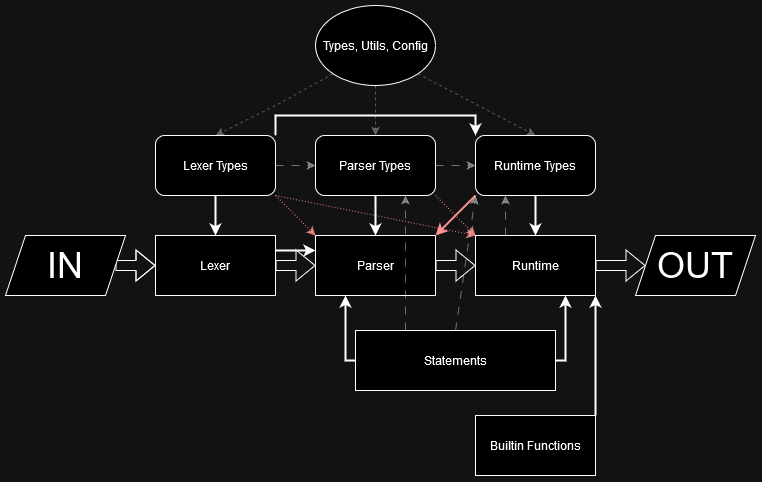

The diagram above was exported from draw.io. Its source (the exported page's mxGraphModel, read from the mxfile embedded in the PNG):
<mxGraphModel dx="1134" dy="591" grid="1" gridSize="10" guides="1" tooltips="1" connect="1" arrows="1" fold="1" page="1" pageScale="1" pageWidth="827" pageHeight="1169" math="0" shadow="0">
  <root>
    <mxCell id="0" />
    <mxCell id="1" parent="0" />
    <mxCell id="JhUP4v_v8Nc1ndKtpkxs-42" style="rounded=0;orthogonalLoop=1;jettySize=auto;html=1;exitX=1;exitY=1;exitDx=0;exitDy=0;entryX=0;entryY=0;entryDx=0;entryDy=0;strokeWidth=1;dashed=1;dashPattern=1 2;fillColor=#f8cecc;strokeColor=#b85450;" edge="1" parent="1" source="JhUP4v_v8Nc1ndKtpkxs-2" target="JhUP4v_v8Nc1ndKtpkxs-7">
      <mxGeometry relative="1" as="geometry" />
    </mxCell>
    <mxCell id="JhUP4v_v8Nc1ndKtpkxs-17" style="rounded=0;orthogonalLoop=1;jettySize=auto;html=1;exitX=0;exitY=1;exitDx=0;exitDy=0;entryX=0.5;entryY=0;entryDx=0;entryDy=0;strokeColor=#666666;dashed=1;opacity=50;fillColor=#f5f5f5;" edge="1" parent="1" source="JhUP4v_v8Nc1ndKtpkxs-1" target="JhUP4v_v8Nc1ndKtpkxs-2">
      <mxGeometry relative="1" as="geometry">
        <Array as="points">
          <mxPoint x="280" y="270" />
        </Array>
      </mxGeometry>
    </mxCell>
    <mxCell id="JhUP4v_v8Nc1ndKtpkxs-18" style="edgeStyle=orthogonalEdgeStyle;rounded=0;orthogonalLoop=1;jettySize=auto;html=1;exitX=0.5;exitY=1;exitDx=0;exitDy=0;entryX=0.5;entryY=0;entryDx=0;entryDy=0;dashed=1;strokeColor=#666666;align=center;verticalAlign=middle;fontFamily=Helvetica;fontSize=11;fontColor=default;labelBackgroundColor=default;endArrow=classic;fillColor=#f5f5f5;opacity=50;" edge="1" parent="1" source="JhUP4v_v8Nc1ndKtpkxs-1" target="JhUP4v_v8Nc1ndKtpkxs-4">
      <mxGeometry relative="1" as="geometry" />
    </mxCell>
    <mxCell id="JhUP4v_v8Nc1ndKtpkxs-19" style="rounded=0;orthogonalLoop=1;jettySize=auto;html=1;exitX=1;exitY=1;exitDx=0;exitDy=0;entryX=0.5;entryY=0;entryDx=0;entryDy=0;dashed=1;strokeColor=#666666;align=center;verticalAlign=middle;fontFamily=Helvetica;fontSize=11;fontColor=default;labelBackgroundColor=default;endArrow=classic;fillColor=#f5f5f5;opacity=50;" edge="1" parent="1" source="JhUP4v_v8Nc1ndKtpkxs-1" target="JhUP4v_v8Nc1ndKtpkxs-6">
      <mxGeometry relative="1" as="geometry" />
    </mxCell>
    <mxCell id="JhUP4v_v8Nc1ndKtpkxs-1" value="&lt;div&gt;Types, Utils, Config&lt;/div&gt;" style="ellipse;whiteSpace=wrap;html=1;" vertex="1" parent="1">
      <mxGeometry x="320" y="170" width="120" height="80" as="geometry" />
    </mxCell>
    <mxCell id="JhUP4v_v8Nc1ndKtpkxs-10" style="edgeStyle=orthogonalEdgeStyle;rounded=0;orthogonalLoop=1;jettySize=auto;html=1;strokeWidth=2;" edge="1" parent="1" source="JhUP4v_v8Nc1ndKtpkxs-2" target="JhUP4v_v8Nc1ndKtpkxs-3">
      <mxGeometry relative="1" as="geometry" />
    </mxCell>
    <mxCell id="JhUP4v_v8Nc1ndKtpkxs-16" value="" style="edgeStyle=orthogonalEdgeStyle;rounded=0;orthogonalLoop=1;jettySize=auto;html=1;dashed=1;dashPattern=8 8;opacity=40;" edge="1" parent="1" source="JhUP4v_v8Nc1ndKtpkxs-2" target="JhUP4v_v8Nc1ndKtpkxs-4">
      <mxGeometry relative="1" as="geometry">
        <Array as="points">
          <mxPoint x="300" y="330" />
          <mxPoint x="300" y="330" />
        </Array>
      </mxGeometry>
    </mxCell>
    <mxCell id="JhUP4v_v8Nc1ndKtpkxs-33" style="rounded=0;orthogonalLoop=1;jettySize=auto;html=1;exitX=1;exitY=1;exitDx=0;exitDy=0;entryX=0;entryY=0;entryDx=0;entryDy=0;strokeWidth=1;dashed=1;dashPattern=1 2;fillColor=#f8cecc;strokeColor=#b85450;" edge="1" parent="1" source="JhUP4v_v8Nc1ndKtpkxs-2" target="JhUP4v_v8Nc1ndKtpkxs-5">
      <mxGeometry relative="1" as="geometry" />
    </mxCell>
    <mxCell id="JhUP4v_v8Nc1ndKtpkxs-38" style="edgeStyle=orthogonalEdgeStyle;rounded=0;orthogonalLoop=1;jettySize=auto;html=1;exitX=1;exitY=0;exitDx=0;exitDy=0;entryX=0;entryY=0;entryDx=0;entryDy=0;strokeWidth=2;elbow=vertical;" edge="1" parent="1" source="JhUP4v_v8Nc1ndKtpkxs-2" target="JhUP4v_v8Nc1ndKtpkxs-6">
      <mxGeometry relative="1" as="geometry" />
    </mxCell>
    <mxCell id="JhUP4v_v8Nc1ndKtpkxs-2" value="Lexer Types" style="rounded=1;whiteSpace=wrap;html=1;" vertex="1" parent="1">
      <mxGeometry x="160" y="300" width="120" height="60" as="geometry" />
    </mxCell>
    <mxCell id="JhUP4v_v8Nc1ndKtpkxs-13" style="edgeStyle=orthogonalEdgeStyle;rounded=0;orthogonalLoop=1;jettySize=auto;html=1;shape=flexArrow;" edge="1" parent="1" source="JhUP4v_v8Nc1ndKtpkxs-3" target="JhUP4v_v8Nc1ndKtpkxs-5">
      <mxGeometry relative="1" as="geometry" />
    </mxCell>
    <mxCell id="JhUP4v_v8Nc1ndKtpkxs-32" style="edgeStyle=orthogonalEdgeStyle;rounded=0;orthogonalLoop=1;jettySize=auto;html=1;exitX=1;exitY=0.25;exitDx=0;exitDy=0;entryX=0;entryY=0.25;entryDx=0;entryDy=0;strokeWidth=2;" edge="1" parent="1" source="JhUP4v_v8Nc1ndKtpkxs-3" target="JhUP4v_v8Nc1ndKtpkxs-5">
      <mxGeometry relative="1" as="geometry" />
    </mxCell>
    <mxCell id="JhUP4v_v8Nc1ndKtpkxs-3" value="Lexer" style="rounded=0;whiteSpace=wrap;html=1;" vertex="1" parent="1">
      <mxGeometry x="160" y="400" width="120" height="60" as="geometry" />
    </mxCell>
    <mxCell id="JhUP4v_v8Nc1ndKtpkxs-11" style="edgeStyle=orthogonalEdgeStyle;rounded=0;orthogonalLoop=1;jettySize=auto;html=1;strokeWidth=2;" edge="1" parent="1" source="JhUP4v_v8Nc1ndKtpkxs-4" target="JhUP4v_v8Nc1ndKtpkxs-5">
      <mxGeometry relative="1" as="geometry" />
    </mxCell>
    <mxCell id="JhUP4v_v8Nc1ndKtpkxs-39" value="" style="edgeStyle=orthogonalEdgeStyle;rounded=0;orthogonalLoop=1;jettySize=auto;html=1;dashed=1;dashPattern=8 8;opacity=40;" edge="1" parent="1" source="JhUP4v_v8Nc1ndKtpkxs-4" target="JhUP4v_v8Nc1ndKtpkxs-6">
      <mxGeometry relative="1" as="geometry" />
    </mxCell>
    <mxCell id="JhUP4v_v8Nc1ndKtpkxs-43" style="rounded=0;orthogonalLoop=1;jettySize=auto;html=1;exitX=1;exitY=1;exitDx=0;exitDy=0;entryX=0;entryY=0;entryDx=0;entryDy=0;dashed=1;dashPattern=1 2;fillColor=#f8cecc;strokeColor=#b85450;" edge="1" parent="1" source="JhUP4v_v8Nc1ndKtpkxs-4" target="JhUP4v_v8Nc1ndKtpkxs-7">
      <mxGeometry relative="1" as="geometry" />
    </mxCell>
    <mxCell id="JhUP4v_v8Nc1ndKtpkxs-4" value="Parser Types" style="rounded=1;whiteSpace=wrap;html=1;" vertex="1" parent="1">
      <mxGeometry x="320" y="300" width="120" height="60" as="geometry" />
    </mxCell>
    <mxCell id="JhUP4v_v8Nc1ndKtpkxs-15" value="" style="edgeStyle=orthogonalEdgeStyle;rounded=0;orthogonalLoop=1;jettySize=auto;html=1;shape=flexArrow;" edge="1" parent="1" source="JhUP4v_v8Nc1ndKtpkxs-5" target="JhUP4v_v8Nc1ndKtpkxs-7">
      <mxGeometry relative="1" as="geometry" />
    </mxCell>
    <mxCell id="JhUP4v_v8Nc1ndKtpkxs-5" value="Parser" style="rounded=0;whiteSpace=wrap;html=1;" vertex="1" parent="1">
      <mxGeometry x="320" y="400" width="120" height="60" as="geometry" />
    </mxCell>
    <mxCell id="JhUP4v_v8Nc1ndKtpkxs-12" style="edgeStyle=orthogonalEdgeStyle;rounded=0;orthogonalLoop=1;jettySize=auto;html=1;entryX=0.5;entryY=0;entryDx=0;entryDy=0;strokeWidth=2;" edge="1" parent="1" source="JhUP4v_v8Nc1ndKtpkxs-6" target="JhUP4v_v8Nc1ndKtpkxs-7">
      <mxGeometry relative="1" as="geometry" />
    </mxCell>
    <mxCell id="JhUP4v_v8Nc1ndKtpkxs-34" style="rounded=0;orthogonalLoop=1;jettySize=auto;html=1;exitX=0;exitY=1;exitDx=0;exitDy=0;entryX=1;entryY=0;entryDx=0;entryDy=0;fillColor=#f8cecc;strokeColor=#FF0000;strokeWidth=2;" edge="1" parent="1" source="JhUP4v_v8Nc1ndKtpkxs-6" target="JhUP4v_v8Nc1ndKtpkxs-5">
      <mxGeometry relative="1" as="geometry" />
    </mxCell>
    <mxCell id="JhUP4v_v8Nc1ndKtpkxs-6" value="Runtime Types" style="rounded=1;whiteSpace=wrap;html=1;" vertex="1" parent="1">
      <mxGeometry x="480" y="300" width="120" height="60" as="geometry" />
    </mxCell>
    <mxCell id="JhUP4v_v8Nc1ndKtpkxs-40" style="edgeStyle=orthogonalEdgeStyle;rounded=0;orthogonalLoop=1;jettySize=auto;html=1;exitX=0.25;exitY=0;exitDx=0;exitDy=0;entryX=0.25;entryY=1;entryDx=0;entryDy=0;dashed=1;dashPattern=8 8;opacity=40;" edge="1" parent="1" source="JhUP4v_v8Nc1ndKtpkxs-7" target="JhUP4v_v8Nc1ndKtpkxs-6">
      <mxGeometry relative="1" as="geometry" />
    </mxCell>
    <mxCell id="JhUP4v_v8Nc1ndKtpkxs-48" value="" style="edgeStyle=orthogonalEdgeStyle;rounded=0;orthogonalLoop=1;jettySize=auto;html=1;shape=flexArrow;" edge="1" parent="1" source="JhUP4v_v8Nc1ndKtpkxs-7" target="JhUP4v_v8Nc1ndKtpkxs-46">
      <mxGeometry relative="1" as="geometry" />
    </mxCell>
    <mxCell id="JhUP4v_v8Nc1ndKtpkxs-7" value="Runtime" style="rounded=0;whiteSpace=wrap;html=1;" vertex="1" parent="1">
      <mxGeometry x="480" y="400" width="120" height="60" as="geometry" />
    </mxCell>
    <mxCell id="JhUP4v_v8Nc1ndKtpkxs-21" style="edgeStyle=orthogonalEdgeStyle;rounded=0;orthogonalLoop=1;jettySize=auto;html=1;strokeWidth=2;entryX=1;entryY=1;entryDx=0;entryDy=0;exitX=1;exitY=0;exitDx=0;exitDy=0;" edge="1" parent="1" source="JhUP4v_v8Nc1ndKtpkxs-8" target="JhUP4v_v8Nc1ndKtpkxs-7">
      <mxGeometry relative="1" as="geometry" />
    </mxCell>
    <mxCell id="JhUP4v_v8Nc1ndKtpkxs-8" value="Builtin Functions" style="rounded=0;whiteSpace=wrap;html=1;" vertex="1" parent="1">
      <mxGeometry x="480" y="580" width="120" height="60" as="geometry" />
    </mxCell>
    <mxCell id="JhUP4v_v8Nc1ndKtpkxs-24" style="rounded=0;orthogonalLoop=1;jettySize=auto;html=1;exitX=0.25;exitY=0;exitDx=0;exitDy=0;entryX=0.75;entryY=1;entryDx=0;entryDy=0;dashed=1;dashPattern=8 8;opacity=40;" edge="1" parent="1" source="JhUP4v_v8Nc1ndKtpkxs-9" target="JhUP4v_v8Nc1ndKtpkxs-4">
      <mxGeometry relative="1" as="geometry" />
    </mxCell>
    <mxCell id="JhUP4v_v8Nc1ndKtpkxs-41" style="rounded=0;orthogonalLoop=1;jettySize=auto;html=1;exitX=0.5;exitY=0;exitDx=0;exitDy=0;entryX=0;entryY=1;entryDx=0;entryDy=0;opacity=40;strokeWidth=1;dashed=1;dashPattern=8 8;" edge="1" parent="1" source="JhUP4v_v8Nc1ndKtpkxs-9" target="JhUP4v_v8Nc1ndKtpkxs-6">
      <mxGeometry relative="1" as="geometry" />
    </mxCell>
    <mxCell id="JhUP4v_v8Nc1ndKtpkxs-44" style="edgeStyle=orthogonalEdgeStyle;rounded=0;orthogonalLoop=1;jettySize=auto;html=1;exitX=0;exitY=0.5;exitDx=0;exitDy=0;entryX=0.25;entryY=1;entryDx=0;entryDy=0;strokeWidth=2;" edge="1" parent="1" source="JhUP4v_v8Nc1ndKtpkxs-9" target="JhUP4v_v8Nc1ndKtpkxs-5">
      <mxGeometry relative="1" as="geometry">
        <Array as="points">
          <mxPoint x="350" y="525" />
        </Array>
      </mxGeometry>
    </mxCell>
    <mxCell id="JhUP4v_v8Nc1ndKtpkxs-9" value="Statements" style="shape=parallelogram;perimeter=parallelogramPerimeter;whiteSpace=wrap;html=1;fixedSize=1;size=0;" vertex="1" parent="1">
      <mxGeometry x="360" y="495" width="200" height="60" as="geometry" />
    </mxCell>
    <mxCell id="JhUP4v_v8Nc1ndKtpkxs-35" style="edgeStyle=orthogonalEdgeStyle;rounded=0;orthogonalLoop=1;jettySize=auto;html=1;exitX=1;exitY=0.5;exitDx=0;exitDy=0;entryX=0.75;entryY=1;entryDx=0;entryDy=0;strokeWidth=2;" edge="1" parent="1" source="JhUP4v_v8Nc1ndKtpkxs-9" target="JhUP4v_v8Nc1ndKtpkxs-7">
      <mxGeometry relative="1" as="geometry">
        <Array as="points">
          <mxPoint x="570" y="525" />
        </Array>
      </mxGeometry>
    </mxCell>
    <mxCell id="JhUP4v_v8Nc1ndKtpkxs-47" value="" style="edgeStyle=orthogonalEdgeStyle;rounded=0;orthogonalLoop=1;jettySize=auto;html=1;shape=flexArrow;" edge="1" parent="1" source="JhUP4v_v8Nc1ndKtpkxs-45" target="JhUP4v_v8Nc1ndKtpkxs-3">
      <mxGeometry relative="1" as="geometry" />
    </mxCell>
    <mxCell id="JhUP4v_v8Nc1ndKtpkxs-45" value="&lt;font style=&quot;font-size: 36px;&quot;&gt;IN&lt;/font&gt;" style="shape=parallelogram;perimeter=parallelogramPerimeter;whiteSpace=wrap;html=1;fixedSize=1;" vertex="1" parent="1">
      <mxGeometry x="10" y="400" width="120" height="60" as="geometry" />
    </mxCell>
    <mxCell id="JhUP4v_v8Nc1ndKtpkxs-46" value="&lt;font style=&quot;font-size: 36px;&quot;&gt;OUT&lt;/font&gt;" style="shape=parallelogram;perimeter=parallelogramPerimeter;whiteSpace=wrap;html=1;fixedSize=1;" vertex="1" parent="1">
      <mxGeometry x="640" y="400" width="120" height="60" as="geometry" />
    </mxCell>
  </root>
</mxGraphModel>